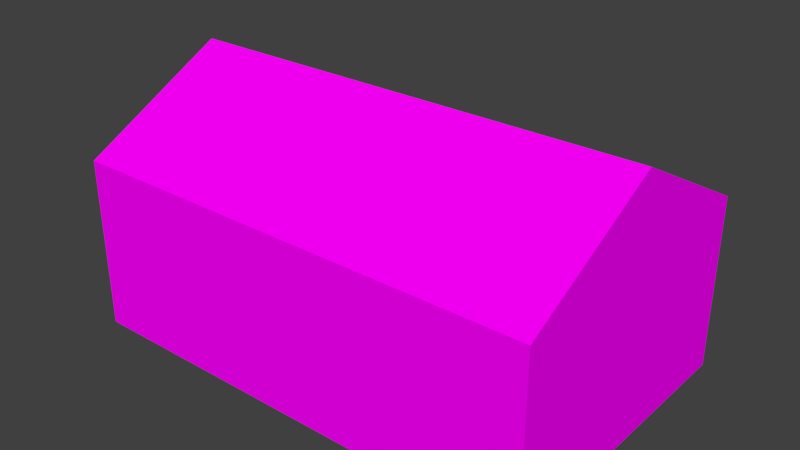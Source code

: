 # Source: CasettaOltreFerrovia.blend  (saved by Blender 2.78.0; exported with 4.5.12 LTS)
import bpy
from mathutils import Matrix  # noqa: F401  (used for matrix-valued properties, if any)

bpy.ops.wm.read_factory_settings(use_empty=True)
scene = bpy.context.scene
scene.name = 'Scene'

# ---- collections
col_collection_1 = bpy.data.collections.new('Collection 1'); scene.collection.children.link(col_collection_1)

# ---- images (referenced by path relative to the original .blend; pixels are not part of the script)
import os
ASSET_DIR = os.environ.get("B2B_ASSET_DIR", "")  # directory of the original .blend (textures are referenced by path, not embedded)
HERE = os.path.dirname(os.path.abspath(__file__))  # packed textures are extracted next to this script under _unpacked/

def load_image(name, relpath, width, height, colorspace="sRGB"):
    """Load a texture the original file referenced (path relative to the .blend, or extracted next to this script)."""
    p = next((c for c in (os.path.join(HERE, relpath), os.path.join(ASSET_DIR, relpath)) if relpath and os.path.exists(c)), "")
    if p:
        img = bpy.data.images.load(p, check_existing=True)
        img.name = name
    else:  # same state as the original file: an image datablock whose file is absent (Cycles renders it pink)
        img = bpy.data.images.new(name, width, height)
        img.source = "FILE"
        img.filepath = "//" + (relpath or name)
    img.colorspace_settings.name = colorspace
    return img
img_casetteoltreferrovia_txt_png = load_image('CasetteOltreFerrovia_TXT.png', 'CasetteOltreFerrovia_TXT.png', 1024, 1024, 'sRGB')

# ---- materials (node trees are filled in below, after node groups)
mat_material_casettaoltreferrovia1 = bpy.data.materials.new('Material_CasettaOltreFerrovia1')
mat_material_casettaoltreferrovia1.alpha_threshold = 0.0
mat_material_casettaoltreferrovia1.roughness = 0.5

# ---- material node trees
mat_material_casettaoltreferrovia1.use_nodes = True; mat_material_casettaoltreferrovia1.node_tree.nodes.clear()
_N = mat_material_casettaoltreferrovia1.node_tree.nodes; _L = mat_material_casettaoltreferrovia1.node_tree.links
n0 = _N.new('ShaderNodeOutputMaterial'); n0.name = 'Material Output'; n0.location = (300, 300)
n1 = _N.new('ShaderNodeBsdfDiffuse'); n1.name = 'Diffuse BSDF'; n1.location = (10, 300)
n2 = _N.new('ShaderNodeTexImage'); n2.name = 'Image Texture'; n2.location = (-324, 315)
n2.width = 140
n2.image = img_casetteoltreferrovia_txt_png
_L.new(n1.outputs[0], n0.inputs[0])
_L.new(n2.outputs[0], n1.inputs[0])
n0.is_active_output = True

# ---- world
world_world = bpy.data.worlds.new('World'); scene.world = world_world
world_world.color = (0.05088, 0.05088, 0.05088)
world_world.use_sun_shadow = False
world_world.sun_shadow_jitter_overblur = 0.0
world_world.cycles.sampling_method = 'MANUAL'

# ---- meshes
me_cube_020 = bpy.data.meshes.new('Cube.020')
me_cube_020.from_pydata([(-2.203, -1.387, -0.5925), (-2.203, -1.387, 1.0), (-2.203, 1.387, -0.5925), (-2.203, 1.387, 1.0), (2.203, -1.387, -0.5925), (2.203, -1.387, 1.0), (2.203, 1.387, -0.5925), (2.203, 1.387, 1.0), (-2.203, 0.0, 1.73), (-2.203, 0.0, -0.5925), (2.203, 0.0, 1.73), (2.203, 0.0, -0.5925)], [], [(8, 3, 2, 9), (3, 7, 6, 2), (10, 5, 4, 11), (5, 1, 0, 4), (9, 2, 6, 11), (10, 7, 3, 8), (5, 10, 8, 1), (0, 9, 11, 4), (7, 10, 11, 6), (1, 8, 9, 0)])
_uv = me_cube_020.uv_layers.new(name='UVMap')
_uv.uv.foreach_set('vector', [0.2766, 0.5867, 0.2027, 0.7272, 0.0001627, 0.7272, 0.0001628, 0.5867, 0.3068, 0.7272, 0.3068, 0.281, 0.5094, 0.281, 0.5094, 0.7272, 0.2329, 0.1406, 0.3068, 0.0001627, 0.5094, 0.0001627, 0.5094, 0.1406, 0.2027, 0.0001627, 0.2027, 0.4463, 0.0001628, 0.4463, 0.0001627, 0.0001627, 0.5537, 0.4583, 0.5537, 0.3179, 0.9998, 0.3179, 0.9998, 0.4583, 0.9998, 0.1589, 0.9998, 0.3176, 0.5537, 0.3176, 0.5537, 0.1589, 0.9998, 0.0001627, 0.9998, 0.1589, 0.5537, 0.1589, 0.5537, 0.0001627, 0.5537, 0.5988, 0.5537, 0.4583, 0.9998, 0.4583, 0.9998, 0.5988, 0.3068, 0.281, 0.2329, 0.1406, 0.5094, 0.1406, 0.5094, 0.281, 0.2027, 0.4463, 0.2766, 0.5867, 0.0001628, 0.5867, 0.0001628, 0.4463])
me_cube_020.materials.append(mat_material_casettaoltreferrovia1)
me_cube_020.use_remesh_preserve_volume = False
me_cube_020.use_remesh_preserve_attributes = False
me_cube_020.use_mirror_vertex_groups = False
me_cube_020.update()

# ---- objects
ob_casasfondo2 = bpy.data.objects.new('CasaSfondo2', me_cube_020)

# ---- transforms, parenting, visibility, modifiers, constraints
ob_casasfondo2.location = (0.0, 0.0, 0.0)
ob_casasfondo2.scale = (1.836, 1.836, 1.836)
ob_casasfondo2.lineart.crease_threshold = 0.0

# ---- collection membership
col_collection_1.objects.link(ob_casasfondo2)

# ---- scene / render settings (as saved in the file)
scene.frame_start = 1; scene.frame_end = 250; scene.frame_set(1)
scene.render.engine = 'CYCLES'
scene.render.resolution_percentage = 50
scene.render.dither_intensity = 0.0
scene.cycles.use_denoising = False
scene.cycles.samples = 128
scene.cycles.sampling_pattern = 'TABULATED_SOBOL'
scene.cycles.light_sampling_threshold = 0.0
scene.cycles.use_adaptive_sampling = False
scene.cycles.use_light_tree = False
scene.cycles.blur_glossy = 0.0
scene.cycles.sample_clamp_indirect = 0.0
scene.view_settings.view_transform = 'Standard'
bpy.context.view_layer.update()

# ---- added for rendering (the .blend has no active camera and no usable light): camera, sun
cam_auto = bpy.data.cameras.new('AutoCamera')
cam_auto.lens = 50.0
cam_auto.sensor_width = 36.0
cam_auto.clip_end = 1000.0
ob_auto_camera = bpy.data.objects.new('AutoCamera', cam_auto)
scene.collection.objects.link(ob_auto_camera)
ob_auto_camera.location = (9.68141, -11.6177, 8.78899)
ob_auto_camera.rotation_euler = (1.09748, -7.21219e-08, 0.694738)
scene.camera = ob_auto_camera
light_auto_sun = bpy.data.lights.new('AutoSun', 'SUN')
light_auto_sun.energy = 3.0
light_auto_sun.angle = 0.0523599
ob_auto_sun = bpy.data.objects.new('AutoSun', light_auto_sun)
scene.collection.objects.link(ob_auto_sun)
ob_auto_sun.rotation_euler = (0.872665, 0.174533, 0.523599)
bpy.context.view_layer.update()
